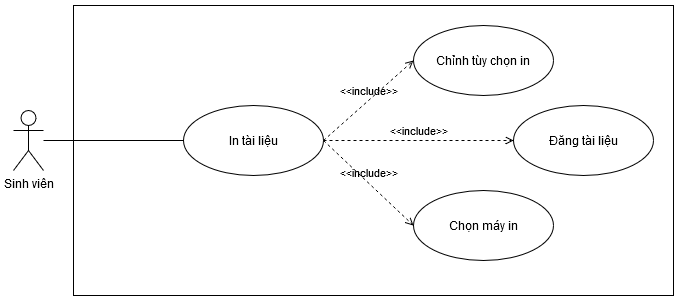

The diagram above was exported from draw.io. Its source (the exported page's mxGraphModel, read from the mxfile embedded in the PNG):
<mxGraphModel dx="2250" dy="1844" grid="1" gridSize="10" guides="1" tooltips="1" connect="1" arrows="1" fold="1" page="1" pageScale="1" pageWidth="850" pageHeight="1100" math="0" shadow="0">
  <root>
    <mxCell id="0" />
    <mxCell id="1" parent="0" />
    <mxCell id="2" value="" style="rounded=0;whiteSpace=wrap;html=1;" vertex="1" parent="1">
      <mxGeometry x="1550" y="280" width="600" height="290" as="geometry" />
    </mxCell>
    <mxCell id="3" style="edgeStyle=none;shape=connector;rounded=0;orthogonalLoop=1;jettySize=auto;html=1;entryX=0;entryY=0.5;entryDx=0;entryDy=0;strokeColor=default;align=center;verticalAlign=middle;fontFamily=Helvetica;fontSize=11;fontColor=default;labelBackgroundColor=default;endArrow=none;endFill=0;" edge="1" source="4" target="10" parent="1">
      <mxGeometry relative="1" as="geometry" />
    </mxCell>
    <mxCell id="4" value="Sinh viên" style="shape=umlActor;verticalLabelPosition=bottom;verticalAlign=top;html=1;" vertex="1" parent="1">
      <mxGeometry x="1490" y="385" width="30" height="60" as="geometry" />
    </mxCell>
    <mxCell id="5" value="Đăng tài liệu" style="ellipse;whiteSpace=wrap;html=1;" vertex="1" parent="1">
      <mxGeometry x="1990" y="380" width="140" height="70" as="geometry" />
    </mxCell>
    <mxCell id="6" value="Chọn máy in" style="ellipse;whiteSpace=wrap;html=1;" vertex="1" parent="1">
      <mxGeometry x="1890" y="465" width="140" height="70" as="geometry" />
    </mxCell>
    <mxCell id="7" value="Chỉnh tùy chọn in" style="ellipse;whiteSpace=wrap;html=1;" vertex="1" parent="1">
      <mxGeometry x="1890" y="300" width="140" height="70" as="geometry" />
    </mxCell>
    <mxCell id="8" value="&amp;lt;&amp;lt;include&amp;gt;&amp;gt;" style="html=1;verticalAlign=bottom;labelBackgroundColor=none;endArrow=open;endFill=0;dashed=1;rounded=0;entryX=0;entryY=0.5;entryDx=0;entryDy=0;exitX=1;exitY=0.5;exitDx=0;exitDy=0;" edge="1" source="10" target="7" parent="1">
      <mxGeometry width="160" relative="1" as="geometry">
        <mxPoint x="1510" y="420" as="sourcePoint" />
        <mxPoint x="1670" y="420" as="targetPoint" />
      </mxGeometry>
    </mxCell>
    <mxCell id="9" value="&amp;lt;&amp;lt;include&amp;gt;&amp;gt;" style="html=1;verticalAlign=bottom;labelBackgroundColor=none;endArrow=open;endFill=0;dashed=1;rounded=0;exitX=1;exitY=0.5;exitDx=0;exitDy=0;entryX=0;entryY=0.5;entryDx=0;entryDy=0;" edge="1" source="10" target="6" parent="1">
      <mxGeometry width="160" relative="1" as="geometry">
        <mxPoint x="1850" y="299.57" as="sourcePoint" />
        <mxPoint x="2010" y="299.57" as="targetPoint" />
      </mxGeometry>
    </mxCell>
    <mxCell id="10" value="In tài liệu" style="ellipse;whiteSpace=wrap;html=1;" vertex="1" parent="1">
      <mxGeometry x="1660" y="380" width="140" height="70" as="geometry" />
    </mxCell>
    <mxCell id="11" value="&amp;lt;&amp;lt;include&amp;gt;&amp;gt;" style="html=1;verticalAlign=bottom;labelBackgroundColor=none;endArrow=open;endFill=0;dashed=1;rounded=0;exitX=1;exitY=0.5;exitDx=0;exitDy=0;entryX=0;entryY=0.5;entryDx=0;entryDy=0;" edge="1" source="10" target="5" parent="1">
      <mxGeometry width="160" relative="1" as="geometry">
        <mxPoint x="1970" y="305" as="sourcePoint" />
        <mxPoint x="2050" y="305" as="targetPoint" />
      </mxGeometry>
    </mxCell>
  </root>
</mxGraphModel>